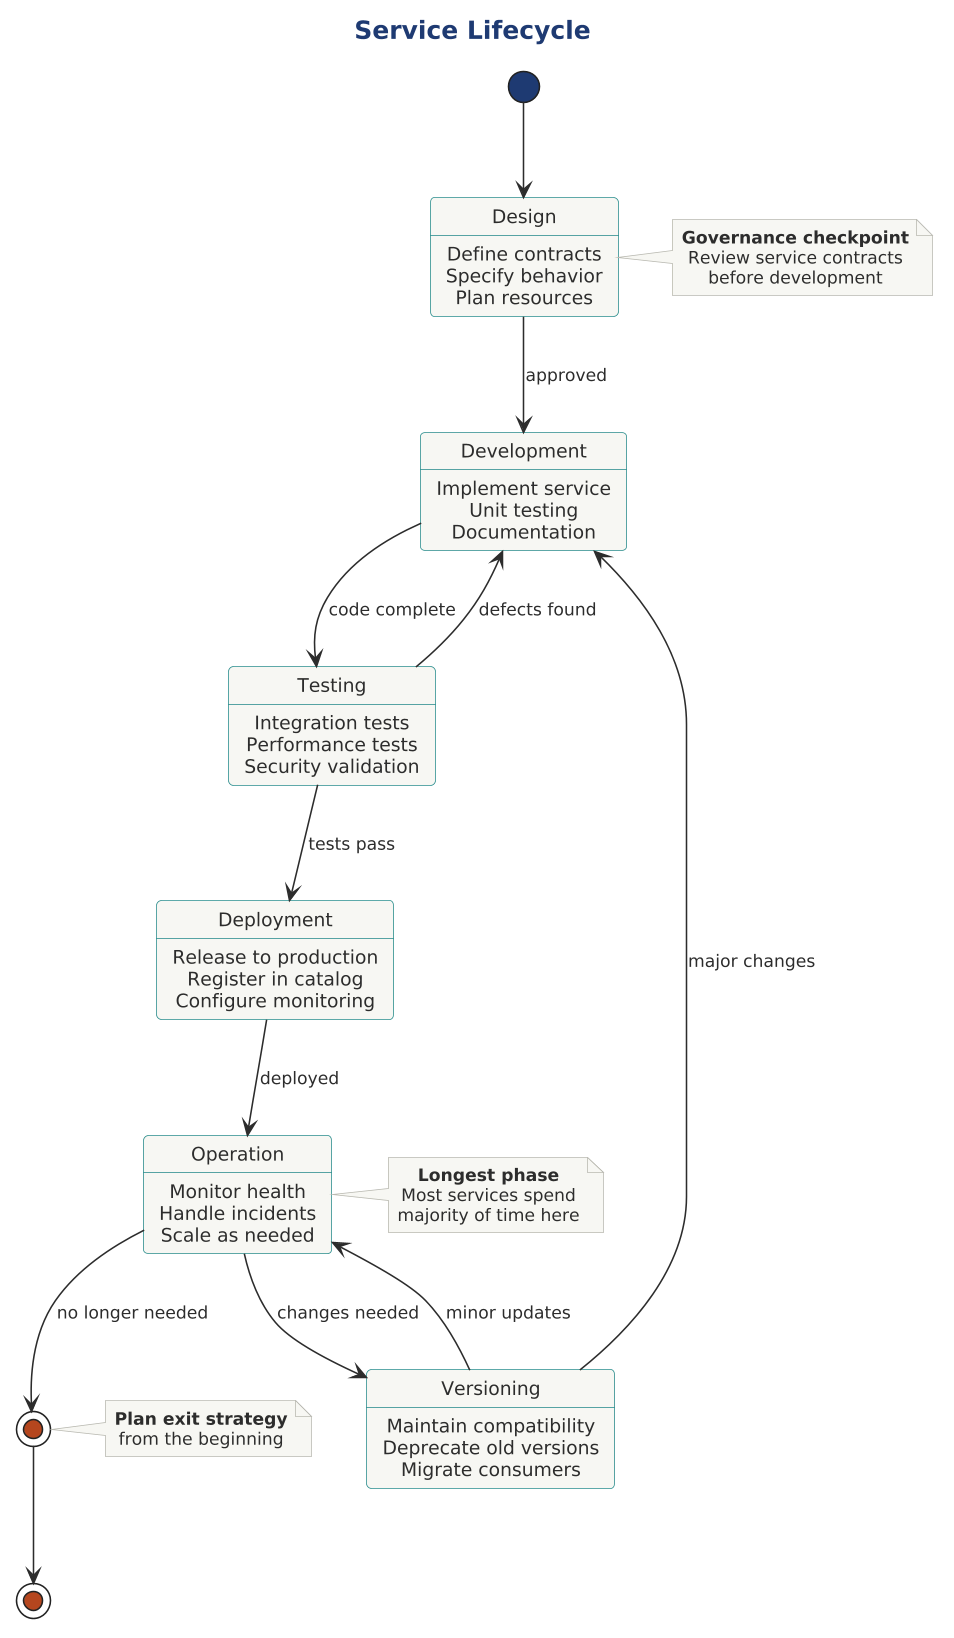

The diagram above was rendered by PlantUML. Its source (embedded in the PNG):
@startuml service-lifecycle

scale 1.5625



!include ../../../../../../tooling/styles/plantuml/behavioral/statemachine-diagram-style.iuml

!define ACTIVE $line_dynamic
!define TRANSITION $line_caution
!define LIGHTBG $fill_primary

title Service Lifecycle

[*] --> Design

state "Design" as Design <<active>> : Define contracts\nSpecify behavior\nPlan resources

Design --> Development : approved

state "Development" as Development <<active>> : Implement service\nUnit testing\nDocumentation

Development --> Testing : code complete

state "Testing" as Testing <<transition>> : Integration tests\nPerformance tests\nSecurity validation

Testing --> Development : defects found
Testing --> Deployment : tests pass

state "Deployment" as Deployment <<transition>> : Release to production\nRegister in catalog\nConfigure monitoring

Deployment --> Operation : deployed

state "Operation" as Operation <<active>> : Monitor health\nHandle incidents\nScale as needed

Operation --> Versioning : changes needed

state "Versioning" as Versioning <<transition>> : Maintain compatibility\nDeprecate old versions\nMigrate consumers

Versioning --> Development : major changes
Versioning --> Operation : minor updates

Operation --> Retirement : no longer needed

state "Retirement" as Retirement <<end>> : Notify consumers\nMigrate dependencies\nDecommission

Retirement --> [*]

note right of Design
  **Governance checkpoint**
  Review service contracts
  before development
end note

note right of Operation
  **Longest phase**
  Most services spend
  majority of time here
end note

note right of Retirement
  **Plan exit strategy**
  from the beginning
end note

@enduml